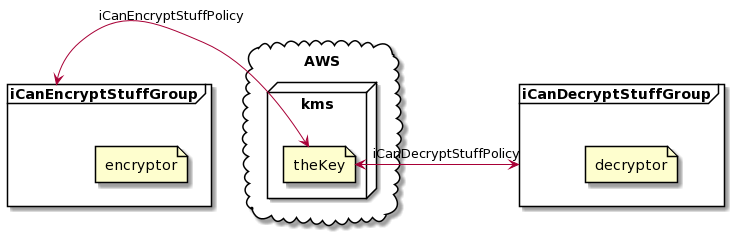

The diagram above was rendered by PlantUML. Its source (embedded in the PNG):
@startuml
cloud AWS {
  node kms {
     file theKey
  }
}

frame iCanEncryptStuffGroup {
  file encryptor
}

frame iCanDecryptStuffGroup {
  file decryptor
}

iCanEncryptStuffGroup <-> theKey : "iCanEncryptStuffPolicy"
iCanDecryptStuffGroup <-> theKey : "iCanDecryptStuffPolicy"
@enduml